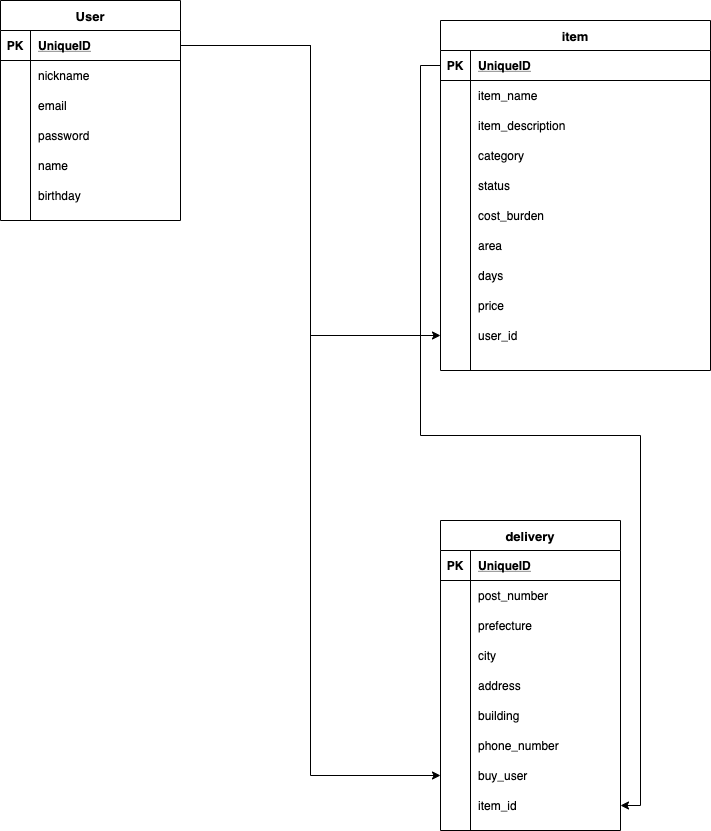

The diagram above was exported from draw.io. Its source (the exported page's mxGraphModel, read from the mxfile embedded in the PNG):
<mxGraphModel dx="2018" dy="1175" grid="1" gridSize="10" guides="1" tooltips="1" connect="1" arrows="1" fold="1" page="1" pageScale="1" pageWidth="827" pageHeight="1169" math="0" shadow="0">
  <root>
    <mxCell id="0" />
    <mxCell id="1" parent="0" />
    <mxCell id="157" value="User" style="shape=table;startSize=30;container=1;collapsible=1;childLayout=tableLayout;fixedRows=1;rowLines=0;fontStyle=1;align=center;resizeLast=1;fontSize=13;" vertex="1" parent="1">
      <mxGeometry x="40" y="30" width="180" height="220" as="geometry" />
    </mxCell>
    <mxCell id="158" value="" style="shape=partialRectangle;collapsible=0;dropTarget=0;pointerEvents=0;fillColor=none;top=0;left=0;bottom=1;right=0;points=[[0,0.5],[1,0.5]];portConstraint=eastwest;" vertex="1" parent="157">
      <mxGeometry y="30" width="180" height="30" as="geometry" />
    </mxCell>
    <mxCell id="159" value="PK" style="shape=partialRectangle;connectable=0;fillColor=none;top=0;left=0;bottom=0;right=0;fontStyle=1;overflow=hidden;" vertex="1" parent="158">
      <mxGeometry width="30" height="30" as="geometry" />
    </mxCell>
    <mxCell id="160" value="UniqueID" style="shape=partialRectangle;connectable=0;fillColor=none;top=0;left=0;bottom=0;right=0;align=left;spacingLeft=6;fontStyle=5;overflow=hidden;" vertex="1" parent="158">
      <mxGeometry x="30" width="150" height="30" as="geometry" />
    </mxCell>
    <mxCell id="161" value="" style="shape=partialRectangle;collapsible=0;dropTarget=0;pointerEvents=0;fillColor=none;top=0;left=0;bottom=0;right=0;points=[[0,0.5],[1,0.5]];portConstraint=eastwest;" vertex="1" parent="157">
      <mxGeometry y="60" width="180" height="30" as="geometry" />
    </mxCell>
    <mxCell id="162" value="" style="shape=partialRectangle;connectable=0;fillColor=none;top=0;left=0;bottom=0;right=0;editable=1;overflow=hidden;" vertex="1" parent="161">
      <mxGeometry width="30" height="30" as="geometry" />
    </mxCell>
    <mxCell id="163" value="nickname" style="shape=partialRectangle;connectable=0;fillColor=none;top=0;left=0;bottom=0;right=0;align=left;spacingLeft=6;overflow=hidden;" vertex="1" parent="161">
      <mxGeometry x="30" width="150" height="30" as="geometry" />
    </mxCell>
    <mxCell id="164" value="" style="shape=partialRectangle;collapsible=0;dropTarget=0;pointerEvents=0;fillColor=none;top=0;left=0;bottom=0;right=0;points=[[0,0.5],[1,0.5]];portConstraint=eastwest;" vertex="1" parent="157">
      <mxGeometry y="90" width="180" height="30" as="geometry" />
    </mxCell>
    <mxCell id="165" value="" style="shape=partialRectangle;connectable=0;fillColor=none;top=0;left=0;bottom=0;right=0;editable=1;overflow=hidden;" vertex="1" parent="164">
      <mxGeometry width="30" height="30" as="geometry" />
    </mxCell>
    <mxCell id="166" value="email" style="shape=partialRectangle;connectable=0;fillColor=none;top=0;left=0;bottom=0;right=0;align=left;spacingLeft=6;overflow=hidden;" vertex="1" parent="164">
      <mxGeometry x="30" width="150" height="30" as="geometry" />
    </mxCell>
    <mxCell id="167" value="" style="shape=partialRectangle;collapsible=0;dropTarget=0;pointerEvents=0;fillColor=none;top=0;left=0;bottom=0;right=0;points=[[0,0.5],[1,0.5]];portConstraint=eastwest;" vertex="1" parent="157">
      <mxGeometry y="120" width="180" height="30" as="geometry" />
    </mxCell>
    <mxCell id="168" value="" style="shape=partialRectangle;connectable=0;fillColor=none;top=0;left=0;bottom=0;right=0;editable=1;overflow=hidden;" vertex="1" parent="167">
      <mxGeometry width="30" height="30" as="geometry" />
    </mxCell>
    <mxCell id="169" value="password" style="shape=partialRectangle;connectable=0;fillColor=none;top=0;left=0;bottom=0;right=0;align=left;spacingLeft=6;overflow=hidden;" vertex="1" parent="167">
      <mxGeometry x="30" width="150" height="30" as="geometry" />
    </mxCell>
    <mxCell id="170" style="shape=partialRectangle;collapsible=0;dropTarget=0;pointerEvents=0;fillColor=none;top=0;left=0;bottom=0;right=0;points=[[0,0.5],[1,0.5]];portConstraint=eastwest;" vertex="1" parent="157">
      <mxGeometry y="150" width="180" height="30" as="geometry" />
    </mxCell>
    <mxCell id="171" style="shape=partialRectangle;connectable=0;fillColor=none;top=0;left=0;bottom=0;right=0;editable=1;overflow=hidden;" vertex="1" parent="170">
      <mxGeometry width="30" height="30" as="geometry" />
    </mxCell>
    <mxCell id="172" value="name" style="shape=partialRectangle;connectable=0;fillColor=none;top=0;left=0;bottom=0;right=0;align=left;spacingLeft=6;overflow=hidden;" vertex="1" parent="170">
      <mxGeometry x="30" width="150" height="30" as="geometry" />
    </mxCell>
    <mxCell id="176" style="shape=partialRectangle;collapsible=0;dropTarget=0;pointerEvents=0;fillColor=none;top=0;left=0;bottom=0;right=0;points=[[0,0.5],[1,0.5]];portConstraint=eastwest;" vertex="1" parent="157">
      <mxGeometry y="180" width="180" height="30" as="geometry" />
    </mxCell>
    <mxCell id="177" style="shape=partialRectangle;connectable=0;fillColor=none;top=0;left=0;bottom=0;right=0;editable=1;overflow=hidden;" vertex="1" parent="176">
      <mxGeometry width="30" height="30" as="geometry" />
    </mxCell>
    <mxCell id="178" value="birthday" style="shape=partialRectangle;connectable=0;fillColor=none;top=0;left=0;bottom=0;right=0;align=left;spacingLeft=6;overflow=hidden;" vertex="1" parent="176">
      <mxGeometry x="30" width="150" height="30" as="geometry" />
    </mxCell>
    <mxCell id="179" value="item" style="shape=table;startSize=30;container=1;collapsible=1;childLayout=tableLayout;fixedRows=1;rowLines=0;fontStyle=1;align=center;resizeLast=1;fontSize=13;" vertex="1" parent="1">
      <mxGeometry x="480" y="50" width="270" height="350" as="geometry" />
    </mxCell>
    <mxCell id="241" value="" style="shape=partialRectangle;collapsible=0;dropTarget=0;pointerEvents=0;fillColor=none;top=0;left=0;bottom=1;right=0;points=[[0,0.5],[1,0.5]];portConstraint=eastwest;" vertex="1" parent="179">
      <mxGeometry y="30" width="270" height="30" as="geometry" />
    </mxCell>
    <mxCell id="242" value="PK" style="shape=partialRectangle;connectable=0;fillColor=none;top=0;left=0;bottom=0;right=0;fontStyle=1;overflow=hidden;" vertex="1" parent="241">
      <mxGeometry width="30" height="30" as="geometry" />
    </mxCell>
    <mxCell id="243" value="UniqueID" style="shape=partialRectangle;connectable=0;fillColor=none;top=0;left=0;bottom=0;right=0;align=left;spacingLeft=6;fontStyle=5;overflow=hidden;" vertex="1" parent="241">
      <mxGeometry x="30" width="240" height="30" as="geometry" />
    </mxCell>
    <mxCell id="183" value="" style="shape=partialRectangle;collapsible=0;dropTarget=0;pointerEvents=0;fillColor=none;top=0;left=0;bottom=0;right=0;points=[[0,0.5],[1,0.5]];portConstraint=eastwest;" vertex="1" parent="179">
      <mxGeometry y="60" width="270" height="30" as="geometry" />
    </mxCell>
    <mxCell id="184" value="" style="shape=partialRectangle;connectable=0;fillColor=none;top=0;left=0;bottom=0;right=0;editable=1;overflow=hidden;" vertex="1" parent="183">
      <mxGeometry width="30" height="30" as="geometry" />
    </mxCell>
    <mxCell id="185" value="item_name" style="shape=partialRectangle;connectable=0;fillColor=none;top=0;left=0;bottom=0;right=0;align=left;spacingLeft=6;overflow=hidden;" vertex="1" parent="183">
      <mxGeometry x="30" width="240" height="30" as="geometry" />
    </mxCell>
    <mxCell id="186" value="" style="shape=partialRectangle;collapsible=0;dropTarget=0;pointerEvents=0;fillColor=none;top=0;left=0;bottom=0;right=0;points=[[0,0.5],[1,0.5]];portConstraint=eastwest;" vertex="1" parent="179">
      <mxGeometry y="90" width="270" height="30" as="geometry" />
    </mxCell>
    <mxCell id="187" value="" style="shape=partialRectangle;connectable=0;fillColor=none;top=0;left=0;bottom=0;right=0;editable=1;overflow=hidden;" vertex="1" parent="186">
      <mxGeometry width="30" height="30" as="geometry" />
    </mxCell>
    <mxCell id="188" value="item_description" style="shape=partialRectangle;connectable=0;fillColor=none;top=0;left=0;bottom=0;right=0;align=left;spacingLeft=6;overflow=hidden;" vertex="1" parent="186">
      <mxGeometry x="30" width="240" height="30" as="geometry" />
    </mxCell>
    <mxCell id="189" value="" style="shape=partialRectangle;collapsible=0;dropTarget=0;pointerEvents=0;fillColor=none;top=0;left=0;bottom=0;right=0;points=[[0,0.5],[1,0.5]];portConstraint=eastwest;" vertex="1" parent="179">
      <mxGeometry y="120" width="270" height="30" as="geometry" />
    </mxCell>
    <mxCell id="190" value="" style="shape=partialRectangle;connectable=0;fillColor=none;top=0;left=0;bottom=0;right=0;editable=1;overflow=hidden;" vertex="1" parent="189">
      <mxGeometry width="30" height="30" as="geometry" />
    </mxCell>
    <mxCell id="191" value="category" style="shape=partialRectangle;connectable=0;fillColor=none;top=0;left=0;bottom=0;right=0;align=left;spacingLeft=6;overflow=hidden;" vertex="1" parent="189">
      <mxGeometry x="30" width="240" height="30" as="geometry" />
    </mxCell>
    <mxCell id="192" style="shape=partialRectangle;collapsible=0;dropTarget=0;pointerEvents=0;fillColor=none;top=0;left=0;bottom=0;right=0;points=[[0,0.5],[1,0.5]];portConstraint=eastwest;" vertex="1" parent="179">
      <mxGeometry y="150" width="270" height="30" as="geometry" />
    </mxCell>
    <mxCell id="193" style="shape=partialRectangle;connectable=0;fillColor=none;top=0;left=0;bottom=0;right=0;editable=1;overflow=hidden;" vertex="1" parent="192">
      <mxGeometry width="30" height="30" as="geometry" />
    </mxCell>
    <mxCell id="194" value="status" style="shape=partialRectangle;connectable=0;fillColor=none;top=0;left=0;bottom=0;right=0;align=left;spacingLeft=6;overflow=hidden;" vertex="1" parent="192">
      <mxGeometry x="30" width="240" height="30" as="geometry" />
    </mxCell>
    <mxCell id="195" style="shape=partialRectangle;collapsible=0;dropTarget=0;pointerEvents=0;fillColor=none;top=0;left=0;bottom=0;right=0;points=[[0,0.5],[1,0.5]];portConstraint=eastwest;" vertex="1" parent="179">
      <mxGeometry y="180" width="270" height="30" as="geometry" />
    </mxCell>
    <mxCell id="196" style="shape=partialRectangle;connectable=0;fillColor=none;top=0;left=0;bottom=0;right=0;editable=1;overflow=hidden;" vertex="1" parent="195">
      <mxGeometry width="30" height="30" as="geometry" />
    </mxCell>
    <mxCell id="197" value="cost_burden" style="shape=partialRectangle;connectable=0;fillColor=none;top=0;left=0;bottom=0;right=0;align=left;spacingLeft=6;overflow=hidden;" vertex="1" parent="195">
      <mxGeometry x="30" width="240" height="30" as="geometry" />
    </mxCell>
    <mxCell id="198" style="shape=partialRectangle;collapsible=0;dropTarget=0;pointerEvents=0;fillColor=none;top=0;left=0;bottom=0;right=0;points=[[0,0.5],[1,0.5]];portConstraint=eastwest;" vertex="1" parent="179">
      <mxGeometry y="210" width="270" height="30" as="geometry" />
    </mxCell>
    <mxCell id="199" style="shape=partialRectangle;connectable=0;fillColor=none;top=0;left=0;bottom=0;right=0;editable=1;overflow=hidden;" vertex="1" parent="198">
      <mxGeometry width="30" height="30" as="geometry" />
    </mxCell>
    <mxCell id="200" value="area" style="shape=partialRectangle;connectable=0;fillColor=none;top=0;left=0;bottom=0;right=0;align=left;spacingLeft=6;overflow=hidden;" vertex="1" parent="198">
      <mxGeometry x="30" width="240" height="30" as="geometry" />
    </mxCell>
    <mxCell id="201" style="shape=partialRectangle;collapsible=0;dropTarget=0;pointerEvents=0;fillColor=none;top=0;left=0;bottom=0;right=0;points=[[0,0.5],[1,0.5]];portConstraint=eastwest;" vertex="1" parent="179">
      <mxGeometry y="240" width="270" height="30" as="geometry" />
    </mxCell>
    <mxCell id="202" style="shape=partialRectangle;connectable=0;fillColor=none;top=0;left=0;bottom=0;right=0;editable=1;overflow=hidden;" vertex="1" parent="201">
      <mxGeometry width="30" height="30" as="geometry" />
    </mxCell>
    <mxCell id="203" value="days" style="shape=partialRectangle;connectable=0;fillColor=none;top=0;left=0;bottom=0;right=0;align=left;spacingLeft=6;overflow=hidden;" vertex="1" parent="201">
      <mxGeometry x="30" width="240" height="30" as="geometry" />
    </mxCell>
    <mxCell id="204" style="shape=partialRectangle;collapsible=0;dropTarget=0;pointerEvents=0;fillColor=none;top=0;left=0;bottom=0;right=0;points=[[0,0.5],[1,0.5]];portConstraint=eastwest;" vertex="1" parent="179">
      <mxGeometry y="270" width="270" height="30" as="geometry" />
    </mxCell>
    <mxCell id="205" style="shape=partialRectangle;connectable=0;fillColor=none;top=0;left=0;bottom=0;right=0;editable=1;overflow=hidden;" vertex="1" parent="204">
      <mxGeometry width="30" height="30" as="geometry" />
    </mxCell>
    <mxCell id="206" value="price" style="shape=partialRectangle;connectable=0;fillColor=none;top=0;left=0;bottom=0;right=0;align=left;spacingLeft=6;overflow=hidden;" vertex="1" parent="204">
      <mxGeometry x="30" width="240" height="30" as="geometry" />
    </mxCell>
    <mxCell id="232" style="shape=partialRectangle;collapsible=0;dropTarget=0;pointerEvents=0;fillColor=none;top=0;left=0;bottom=0;right=0;points=[[0,0.5],[1,0.5]];portConstraint=eastwest;" vertex="1" parent="179">
      <mxGeometry y="300" width="270" height="30" as="geometry" />
    </mxCell>
    <mxCell id="233" style="shape=partialRectangle;connectable=0;fillColor=none;top=0;left=0;bottom=0;right=0;editable=1;overflow=hidden;" vertex="1" parent="232">
      <mxGeometry width="30" height="30" as="geometry" />
    </mxCell>
    <mxCell id="234" value="user_id" style="shape=partialRectangle;connectable=0;fillColor=none;top=0;left=0;bottom=0;right=0;align=left;spacingLeft=6;overflow=hidden;" vertex="1" parent="232">
      <mxGeometry x="30" width="240" height="30" as="geometry" />
    </mxCell>
    <mxCell id="240" style="edgeStyle=orthogonalEdgeStyle;rounded=0;orthogonalLoop=1;jettySize=auto;html=1;fontSize=13;" edge="1" parent="1" source="158" target="232">
      <mxGeometry relative="1" as="geometry" />
    </mxCell>
    <mxCell id="244" style="edgeStyle=orthogonalEdgeStyle;rounded=0;orthogonalLoop=1;jettySize=auto;html=1;fontSize=13;" edge="1" parent="1" source="241" target="235">
      <mxGeometry relative="1" as="geometry" />
    </mxCell>
    <mxCell id="245" style="edgeStyle=orthogonalEdgeStyle;rounded=0;orthogonalLoop=1;jettySize=auto;html=1;fontSize=13;" edge="1" parent="1" source="158" target="229">
      <mxGeometry relative="1" as="geometry" />
    </mxCell>
    <mxCell id="207" value="delivery" style="shape=table;startSize=30;container=1;collapsible=1;childLayout=tableLayout;fixedRows=1;rowLines=0;fontStyle=1;align=center;resizeLast=1;fontSize=13;" vertex="1" parent="1">
      <mxGeometry x="480" y="550" width="180" height="310" as="geometry" />
    </mxCell>
    <mxCell id="208" value="" style="shape=partialRectangle;collapsible=0;dropTarget=0;pointerEvents=0;fillColor=none;top=0;left=0;bottom=1;right=0;points=[[0,0.5],[1,0.5]];portConstraint=eastwest;" vertex="1" parent="207">
      <mxGeometry y="30" width="180" height="30" as="geometry" />
    </mxCell>
    <mxCell id="209" value="PK" style="shape=partialRectangle;connectable=0;fillColor=none;top=0;left=0;bottom=0;right=0;fontStyle=1;overflow=hidden;" vertex="1" parent="208">
      <mxGeometry width="30" height="30" as="geometry" />
    </mxCell>
    <mxCell id="210" value="UniqueID" style="shape=partialRectangle;connectable=0;fillColor=none;top=0;left=0;bottom=0;right=0;align=left;spacingLeft=6;fontStyle=5;overflow=hidden;" vertex="1" parent="208">
      <mxGeometry x="30" width="150" height="30" as="geometry" />
    </mxCell>
    <mxCell id="211" value="" style="shape=partialRectangle;collapsible=0;dropTarget=0;pointerEvents=0;fillColor=none;top=0;left=0;bottom=0;right=0;points=[[0,0.5],[1,0.5]];portConstraint=eastwest;" vertex="1" parent="207">
      <mxGeometry y="60" width="180" height="30" as="geometry" />
    </mxCell>
    <mxCell id="212" value="" style="shape=partialRectangle;connectable=0;fillColor=none;top=0;left=0;bottom=0;right=0;editable=1;overflow=hidden;" vertex="1" parent="211">
      <mxGeometry width="30" height="30" as="geometry" />
    </mxCell>
    <mxCell id="213" value="post_number" style="shape=partialRectangle;connectable=0;fillColor=none;top=0;left=0;bottom=0;right=0;align=left;spacingLeft=6;overflow=hidden;" vertex="1" parent="211">
      <mxGeometry x="30" width="150" height="30" as="geometry" />
    </mxCell>
    <mxCell id="214" value="" style="shape=partialRectangle;collapsible=0;dropTarget=0;pointerEvents=0;fillColor=none;top=0;left=0;bottom=0;right=0;points=[[0,0.5],[1,0.5]];portConstraint=eastwest;" vertex="1" parent="207">
      <mxGeometry y="90" width="180" height="30" as="geometry" />
    </mxCell>
    <mxCell id="215" value="" style="shape=partialRectangle;connectable=0;fillColor=none;top=0;left=0;bottom=0;right=0;editable=1;overflow=hidden;" vertex="1" parent="214">
      <mxGeometry width="30" height="30" as="geometry" />
    </mxCell>
    <mxCell id="216" value="prefecture" style="shape=partialRectangle;connectable=0;fillColor=none;top=0;left=0;bottom=0;right=0;align=left;spacingLeft=6;overflow=hidden;" vertex="1" parent="214">
      <mxGeometry x="30" width="150" height="30" as="geometry" />
    </mxCell>
    <mxCell id="217" value="" style="shape=partialRectangle;collapsible=0;dropTarget=0;pointerEvents=0;fillColor=none;top=0;left=0;bottom=0;right=0;points=[[0,0.5],[1,0.5]];portConstraint=eastwest;" vertex="1" parent="207">
      <mxGeometry y="120" width="180" height="30" as="geometry" />
    </mxCell>
    <mxCell id="218" value="" style="shape=partialRectangle;connectable=0;fillColor=none;top=0;left=0;bottom=0;right=0;editable=1;overflow=hidden;" vertex="1" parent="217">
      <mxGeometry width="30" height="30" as="geometry" />
    </mxCell>
    <mxCell id="219" value="city" style="shape=partialRectangle;connectable=0;fillColor=none;top=0;left=0;bottom=0;right=0;align=left;spacingLeft=6;overflow=hidden;" vertex="1" parent="217">
      <mxGeometry x="30" width="150" height="30" as="geometry" />
    </mxCell>
    <mxCell id="220" style="shape=partialRectangle;collapsible=0;dropTarget=0;pointerEvents=0;fillColor=none;top=0;left=0;bottom=0;right=0;points=[[0,0.5],[1,0.5]];portConstraint=eastwest;" vertex="1" parent="207">
      <mxGeometry y="150" width="180" height="30" as="geometry" />
    </mxCell>
    <mxCell id="221" style="shape=partialRectangle;connectable=0;fillColor=none;top=0;left=0;bottom=0;right=0;editable=1;overflow=hidden;" vertex="1" parent="220">
      <mxGeometry width="30" height="30" as="geometry" />
    </mxCell>
    <mxCell id="222" value="address" style="shape=partialRectangle;connectable=0;fillColor=none;top=0;left=0;bottom=0;right=0;align=left;spacingLeft=6;overflow=hidden;" vertex="1" parent="220">
      <mxGeometry x="30" width="150" height="30" as="geometry" />
    </mxCell>
    <mxCell id="223" style="shape=partialRectangle;collapsible=0;dropTarget=0;pointerEvents=0;fillColor=none;top=0;left=0;bottom=0;right=0;points=[[0,0.5],[1,0.5]];portConstraint=eastwest;" vertex="1" parent="207">
      <mxGeometry y="180" width="180" height="30" as="geometry" />
    </mxCell>
    <mxCell id="224" style="shape=partialRectangle;connectable=0;fillColor=none;top=0;left=0;bottom=0;right=0;editable=1;overflow=hidden;" vertex="1" parent="223">
      <mxGeometry width="30" height="30" as="geometry" />
    </mxCell>
    <mxCell id="225" value="building" style="shape=partialRectangle;connectable=0;fillColor=none;top=0;left=0;bottom=0;right=0;align=left;spacingLeft=6;overflow=hidden;" vertex="1" parent="223">
      <mxGeometry x="30" width="150" height="30" as="geometry" />
    </mxCell>
    <mxCell id="226" style="shape=partialRectangle;collapsible=0;dropTarget=0;pointerEvents=0;fillColor=none;top=0;left=0;bottom=0;right=0;points=[[0,0.5],[1,0.5]];portConstraint=eastwest;" vertex="1" parent="207">
      <mxGeometry y="210" width="180" height="30" as="geometry" />
    </mxCell>
    <mxCell id="227" style="shape=partialRectangle;connectable=0;fillColor=none;top=0;left=0;bottom=0;right=0;editable=1;overflow=hidden;" vertex="1" parent="226">
      <mxGeometry width="30" height="30" as="geometry" />
    </mxCell>
    <mxCell id="228" value="phone_number" style="shape=partialRectangle;connectable=0;fillColor=none;top=0;left=0;bottom=0;right=0;align=left;spacingLeft=6;overflow=hidden;" vertex="1" parent="226">
      <mxGeometry x="30" width="150" height="30" as="geometry" />
    </mxCell>
    <mxCell id="229" style="shape=partialRectangle;collapsible=0;dropTarget=0;pointerEvents=0;fillColor=none;top=0;left=0;bottom=0;right=0;points=[[0,0.5],[1,0.5]];portConstraint=eastwest;" vertex="1" parent="207">
      <mxGeometry y="240" width="180" height="30" as="geometry" />
    </mxCell>
    <mxCell id="230" style="shape=partialRectangle;connectable=0;fillColor=none;top=0;left=0;bottom=0;right=0;editable=1;overflow=hidden;" vertex="1" parent="229">
      <mxGeometry width="30" height="30" as="geometry" />
    </mxCell>
    <mxCell id="231" value="buy_user" style="shape=partialRectangle;connectable=0;fillColor=none;top=0;left=0;bottom=0;right=0;align=left;spacingLeft=6;overflow=hidden;" vertex="1" parent="229">
      <mxGeometry x="30" width="150" height="30" as="geometry" />
    </mxCell>
    <mxCell id="235" style="shape=partialRectangle;collapsible=0;dropTarget=0;pointerEvents=0;fillColor=none;top=0;left=0;bottom=0;right=0;points=[[0,0.5],[1,0.5]];portConstraint=eastwest;" vertex="1" parent="207">
      <mxGeometry y="270" width="180" height="30" as="geometry" />
    </mxCell>
    <mxCell id="236" style="shape=partialRectangle;connectable=0;fillColor=none;top=0;left=0;bottom=0;right=0;editable=1;overflow=hidden;" vertex="1" parent="235">
      <mxGeometry width="30" height="30" as="geometry" />
    </mxCell>
    <mxCell id="237" value="item_id" style="shape=partialRectangle;connectable=0;fillColor=none;top=0;left=0;bottom=0;right=0;align=left;spacingLeft=6;overflow=hidden;" vertex="1" parent="235">
      <mxGeometry x="30" width="150" height="30" as="geometry" />
    </mxCell>
  </root>
</mxGraphModel>